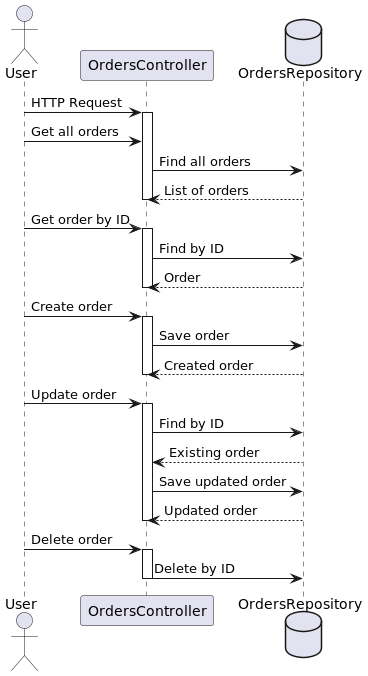

The diagram above was rendered by PlantUML. Its source (embedded in the PNG):
@startuml
actor User
participant "OrdersController" as Controller
database OrdersRepository

User -> Controller: HTTP Request
activate Controller

User -> Controller: Get all orders
Controller -> OrdersRepository: Find all orders
Controller <-- OrdersRepository: List of orders
deactivate Controller

User -> Controller: Get order by ID
activate Controller
Controller -> OrdersRepository: Find by ID
Controller <-- OrdersRepository: Order
deactivate Controller

User -> Controller: Create order
activate Controller
Controller -> OrdersRepository: Save order
Controller <-- OrdersRepository: Created order
deactivate Controller

User -> Controller: Update order
activate Controller
Controller -> OrdersRepository: Find by ID
Controller <-- OrdersRepository: Existing order
Controller -> OrdersRepository: Save updated order
Controller <-- OrdersRepository: Updated order
deactivate Controller

User -> Controller: Delete order
activate Controller
Controller -> OrdersRepository: Delete by ID
deactivate Controller
@enduml